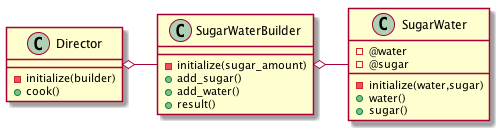

The diagram above was rendered by PlantUML. Its source (embedded in the PNG):
@startuml
class SugarWater {
  - @water
  - @sugar
  - initialize(water,sugar)
  + water()
  + sugar()
}

class  SugarWaterBuilder {
  - initialize(sugar_amount)
  + add_sugar()
  + add_water()
  + result()
}

class Director {
  - initialize(builder)
  + cook()
}

Director o- SugarWaterBuilder
SugarWaterBuilder o- SugarWater
@enduml